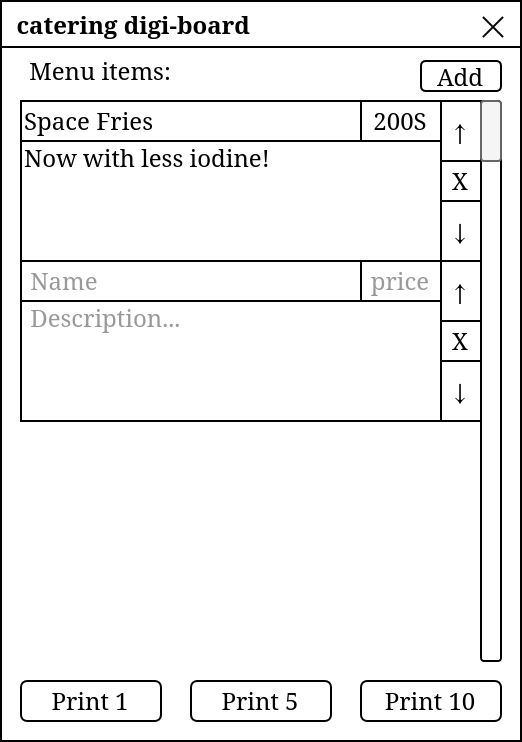

The diagram above was exported from draw.io. Its source (the exported page's mxGraphModel, read from the mxfile embedded in the PNG):
<mxGraphModel dx="796" dy="463" grid="1" gridSize="10" guides="1" tooltips="1" connect="1" arrows="1" fold="1" page="1" pageScale="1" pageWidth="850" pageHeight="1100" math="0" shadow="0">
  <root>
    <mxCell id="0" />
    <mxCell id="1" parent="0" />
    <mxCell id="HH_HOQzaumdyF6WwH0dK-1" parent="1" style="swimlane;whiteSpace=wrap;html=1;align=left;" value="&lt;div align=&quot;left&quot;&gt;&amp;nbsp; catering digi-board&lt;/div&gt;" vertex="1">
      <mxGeometry height="370" width="260" x="330" y="500" as="geometry" />
    </mxCell>
    <mxCell id="HH_HOQzaumdyF6WwH0dK-2" parent="HH_HOQzaumdyF6WwH0dK-1" style="rounded=1;whiteSpace=wrap;html=1;" value="Print 1" vertex="1">
      <mxGeometry height="20" width="70" x="10" y="340" as="geometry" />
    </mxCell>
    <mxCell id="HH_HOQzaumdyF6WwH0dK-3" parent="HH_HOQzaumdyF6WwH0dK-1" style="rounded=1;whiteSpace=wrap;html=1;" value="&lt;div&gt;Print 5&lt;/div&gt;" vertex="1">
      <mxGeometry height="20" width="70" x="95" y="340" as="geometry" />
    </mxCell>
    <mxCell id="HH_HOQzaumdyF6WwH0dK-4" parent="HH_HOQzaumdyF6WwH0dK-1" style="rounded=1;whiteSpace=wrap;html=1;" value="Print 10" vertex="1">
      <mxGeometry height="20" width="70" x="180" y="340" as="geometry" />
    </mxCell>
    <mxCell id="HH_HOQzaumdyF6WwH0dK-5" parent="HH_HOQzaumdyF6WwH0dK-1" style="rounded=0;whiteSpace=wrap;html=1;align=left;" value="&lt;div&gt;Now with less iodine!&lt;/div&gt;&lt;div&gt;&lt;br&gt;&lt;/div&gt;&lt;div&gt;&lt;br&gt;&lt;/div&gt;&lt;div&gt;&lt;br&gt;&lt;/div&gt;" vertex="1">
      <mxGeometry height="60" width="210" x="10" y="70" as="geometry" />
    </mxCell>
    <mxCell id="HH_HOQzaumdyF6WwH0dK-6" parent="HH_HOQzaumdyF6WwH0dK-1" style="text;html=1;whiteSpace=wrap;strokeColor=none;fillColor=none;align=center;verticalAlign=middle;rounded=0;" value="Menu items:" vertex="1">
      <mxGeometry height="20" width="100" y="25" as="geometry" />
    </mxCell>
    <mxCell id="HH_HOQzaumdyF6WwH0dK-7" parent="HH_HOQzaumdyF6WwH0dK-1" style="rounded=0;whiteSpace=wrap;html=1;align=left;" value="Space Fries" vertex="1">
      <mxGeometry height="20" width="170" x="10" y="50" as="geometry" />
    </mxCell>
    <mxCell id="HH_HOQzaumdyF6WwH0dK-8" parent="HH_HOQzaumdyF6WwH0dK-1" style="rounded=0;whiteSpace=wrap;html=1;" value="200S" vertex="1">
      <mxGeometry height="20" width="40" x="180" y="50" as="geometry" />
    </mxCell>
    <mxCell id="HH_HOQzaumdyF6WwH0dK-10" parent="HH_HOQzaumdyF6WwH0dK-1" style="rounded=0;whiteSpace=wrap;html=1;" value="X" vertex="1">
      <mxGeometry height="20" width="20" x="220" y="80" as="geometry" />
    </mxCell>
    <mxCell id="HH_HOQzaumdyF6WwH0dK-12" parent="HH_HOQzaumdyF6WwH0dK-1" style="rounded=0;whiteSpace=wrap;html=1;align=left;" value="&lt;div align=&quot;left&quot;&gt;&lt;span style=&quot;color: rgb(153, 153, 153);&quot;&gt;&amp;nbsp;Name&lt;/span&gt;&lt;/div&gt;" vertex="1">
      <mxGeometry height="20" width="170" x="10" y="130" as="geometry" />
    </mxCell>
    <mxCell id="HH_HOQzaumdyF6WwH0dK-13" parent="HH_HOQzaumdyF6WwH0dK-1" style="rounded=0;whiteSpace=wrap;html=1;" value="&lt;span style=&quot;color: rgb(153, 153, 153);&quot;&gt;price&lt;/span&gt;" vertex="1">
      <mxGeometry height="20" width="40" x="180" y="130" as="geometry" />
    </mxCell>
    <mxCell id="HH_HOQzaumdyF6WwH0dK-14" parent="HH_HOQzaumdyF6WwH0dK-1" style="rounded=0;whiteSpace=wrap;html=1;" value="↑" vertex="1">
      <mxGeometry height="30" width="20" x="220" y="130" as="geometry" />
    </mxCell>
    <mxCell id="HH_HOQzaumdyF6WwH0dK-15" parent="HH_HOQzaumdyF6WwH0dK-1" style="rounded=0;whiteSpace=wrap;html=1;" value="X" vertex="1">
      <mxGeometry height="20" width="20" x="220" y="160" as="geometry" />
    </mxCell>
    <mxCell id="HH_HOQzaumdyF6WwH0dK-16" parent="HH_HOQzaumdyF6WwH0dK-1" style="rounded=0;whiteSpace=wrap;html=1;" value="↓" vertex="1">
      <mxGeometry height="30" width="20" x="220" y="180" as="geometry" />
    </mxCell>
    <mxCell id="HH_HOQzaumdyF6WwH0dK-17" parent="HH_HOQzaumdyF6WwH0dK-1" style="rounded=0;whiteSpace=wrap;html=1;align=left;" value="&lt;div align=&quot;left&quot;&gt;&lt;span style=&quot;color: rgb(153, 153, 153);&quot;&gt;&amp;nbsp;Description...&lt;/span&gt;&lt;/div&gt;&lt;div align=&quot;left&quot;&gt;&lt;span style=&quot;color: rgba(0, 0, 0, 0);&quot;&gt;&lt;br&gt;&lt;/span&gt;&lt;/div&gt;&lt;div align=&quot;left&quot;&gt;&lt;span style=&quot;color: rgba(0, 0, 0, 0);&quot;&gt;&lt;br&gt;&lt;/span&gt;&lt;/div&gt;&lt;div align=&quot;left&quot;&gt;&lt;span style=&quot;color: rgba(0, 0, 0, 0);&quot;&gt;&lt;br&gt;&lt;/span&gt;&lt;/div&gt;" vertex="1">
      <mxGeometry height="60" width="210" x="10" y="150" as="geometry" />
    </mxCell>
    <mxCell id="HH_HOQzaumdyF6WwH0dK-18" parent="HH_HOQzaumdyF6WwH0dK-1" style="rounded=1;whiteSpace=wrap;html=1;" value="" vertex="1">
      <mxGeometry height="280" width="10" x="240" y="50" as="geometry" />
    </mxCell>
    <mxCell id="HH_HOQzaumdyF6WwH0dK-11" parent="HH_HOQzaumdyF6WwH0dK-1" style="rounded=0;whiteSpace=wrap;html=1;" value="↓" vertex="1">
      <mxGeometry height="30" width="20" x="220" y="100" as="geometry" />
    </mxCell>
    <mxCell id="HH_HOQzaumdyF6WwH0dK-9" parent="HH_HOQzaumdyF6WwH0dK-1" style="rounded=0;whiteSpace=wrap;html=1;" value="↑" vertex="1">
      <mxGeometry height="30" width="20" x="220" y="50" as="geometry" />
    </mxCell>
    <mxCell id="HH_HOQzaumdyF6WwH0dK-20" parent="HH_HOQzaumdyF6WwH0dK-1" style="rounded=1;whiteSpace=wrap;html=1;" value="Add" vertex="1">
      <mxGeometry height="15" width="40" x="210" y="30" as="geometry" />
    </mxCell>
    <mxCell id="HH_HOQzaumdyF6WwH0dK-23" edge="1" parent="HH_HOQzaumdyF6WwH0dK-1" style="endArrow=none;html=1;rounded=0;" value="">
      <mxGeometry height="50" relative="1" width="50" as="geometry">
        <mxPoint x="241" y="18" as="sourcePoint" />
        <mxPoint x="251" y="8" as="targetPoint" />
      </mxGeometry>
    </mxCell>
    <mxCell id="HH_HOQzaumdyF6WwH0dK-21" edge="1" parent="HH_HOQzaumdyF6WwH0dK-1" style="endArrow=none;html=1;rounded=0;" value="">
      <mxGeometry height="50" relative="1" width="50" as="geometry">
        <mxPoint x="251" y="18" as="sourcePoint" />
        <mxPoint x="241" y="8" as="targetPoint" />
      </mxGeometry>
    </mxCell>
    <mxCell id="HH_HOQzaumdyF6WwH0dK-19" parent="1" style="rounded=1;whiteSpace=wrap;html=1;fillColor=#f5f5f5;fontColor=#333333;strokeColor=#666666;" value="" vertex="1">
      <mxGeometry height="30" width="10" x="570" y="550" as="geometry" />
    </mxCell>
  </root>
</mxGraphModel>